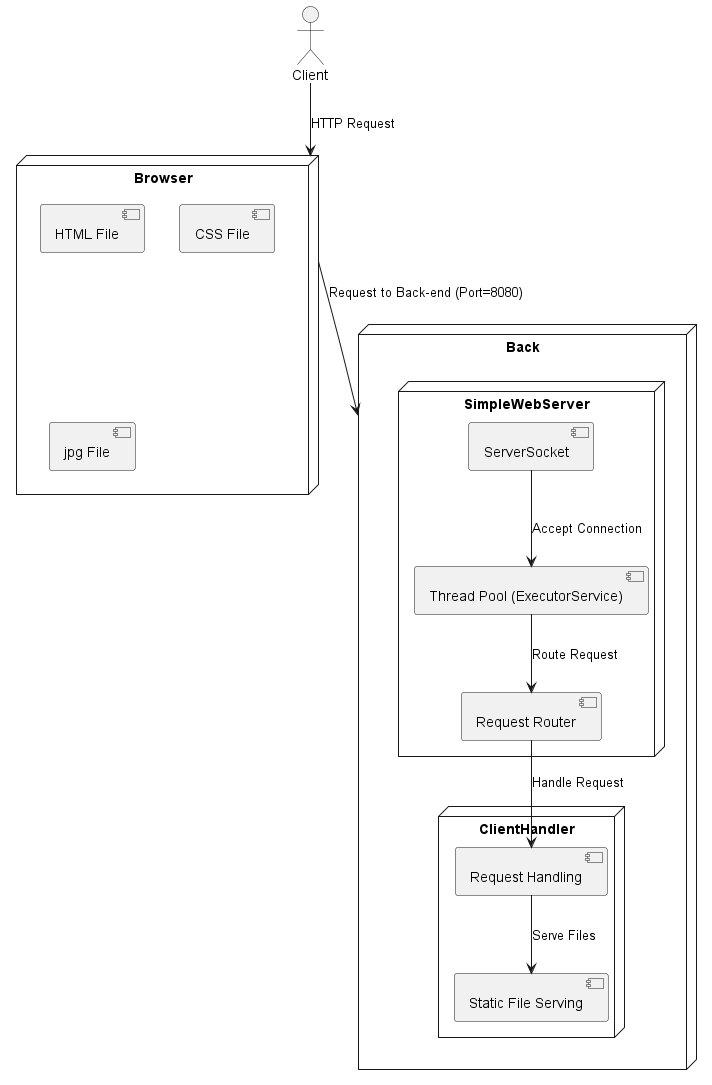

The diagram above was rendered by PlantUML. Its source (embedded in the PNG):
@startuml
actor Client

node "Browser" {
    [HTML File]
    [CSS File]
    [jpg File]
}

node "Back" {
    node "SimpleWebServer" as Server {
        [ServerSocket] 
        [Thread Pool (ExecutorService)] 
        [Request Router]
    }

    node "ClientHandler" as Handler {
        [Request Handling]
        [Static File Serving]
    }
}

Client --> Browser : HTTP Request
Browser --> [Back] : Request to Back-end (Port=8080)

[ServerSocket] --> [Thread Pool (ExecutorService)] : Accept Connection
[Thread Pool (ExecutorService)] --> [Request Router] : Route Request
[Request Router] --> [Request Handling] : Handle Request
[Request Handling] --> [Static File Serving] : Serve Files

@enduml